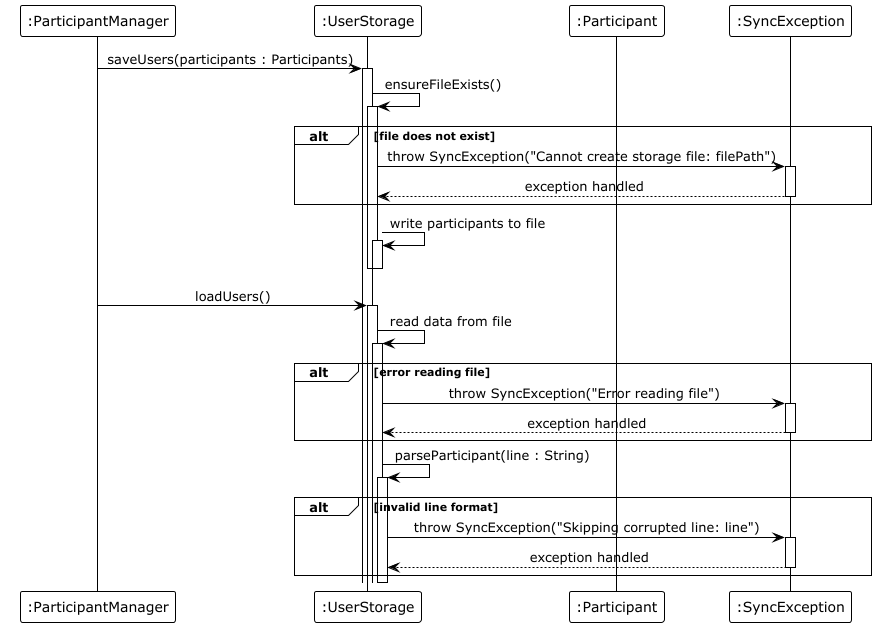

The diagram above was rendered by PlantUML. Its source (embedded in the PNG):
@startuml
!theme plain
skinparam sequenceMessageAlign center
skinparam responseMessageBelowArrow true

participant ":ParticipantManager" as ParticipantManager
participant ":UserStorage" as UserStorage
participant ":Participant" as Participant
participant ":SyncException" as SyncException

ParticipantManager -> UserStorage : saveUsers(participants : Participants)
activate UserStorage

UserStorage -> UserStorage : ensureFileExists()
activate UserStorage

alt file does not exist
    UserStorage -> SyncException : throw SyncException("Cannot create storage file: filePath")
    activate SyncException
    SyncException --> UserStorage : exception handled
    deactivate SyncException
end

UserStorage -> UserStorage : write participants to file
activate UserStorage
deactivate UserStorage

deactivate UserStorage

ParticipantManager -> UserStorage : loadUsers()
activate UserStorage

UserStorage -> UserStorage : read data from file
activate UserStorage

alt error reading file
    UserStorage -> SyncException : throw SyncException("Error reading file")
    activate SyncException
    SyncException --> UserStorage : exception handled
    deactivate SyncException
end

UserStorage -> UserStorage : parseParticipant(line : String)
activate UserStorage

alt invalid line format
    UserStorage -> SyncException : throw SyncException("Skipping corrupted line: line")
    activate SyncException
    SyncException --> UserStorage : exception handled
    deactivate SyncException
end

deactivate UserStorage

@enduml